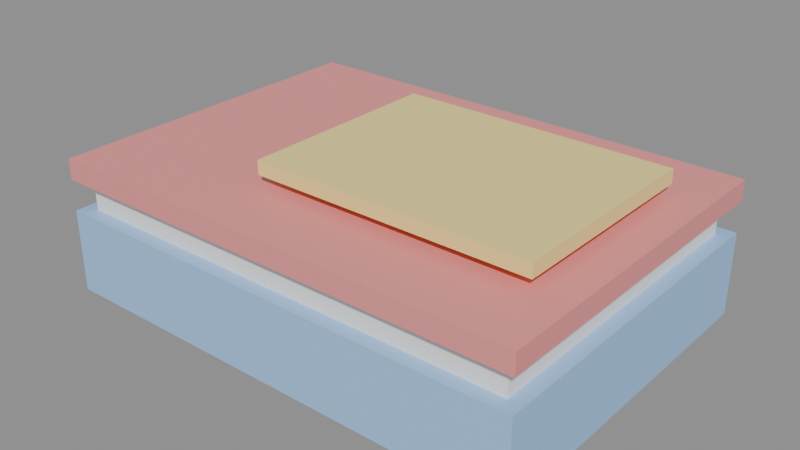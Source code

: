 # Source: KID_LIVRO_INF_v01.blend  (saved by Blender 4.2.66; exported with 4.5.12 LTS)
import bpy
from mathutils import Matrix  # noqa: F401  (used for matrix-valued properties, if any)

bpy.ops.wm.read_factory_settings(use_empty=True)
scene = bpy.context.scene
scene.name = 'Scene'

# ---- materials (node trees are filled in below, after node groups)
mat_polyroom_pbr = bpy.data.materials.new('Polyroom_PBR')

# ---- material node trees
mat_polyroom_pbr.use_nodes = True; mat_polyroom_pbr.node_tree.nodes.clear()
_N = mat_polyroom_pbr.node_tree.nodes; _L = mat_polyroom_pbr.node_tree.links
n0 = _N.new('ShaderNodeOutputMaterial'); n0.name = 'Material Output'; n0.location = (300, 0)
n1 = _N.new('ShaderNodeBsdfPrincipled'); n1.name = 'Principled BSDF'; n1.location = (0, 0)
n2 = _N.new('ShaderNodeVertexColor'); n2.name = 'Color Attribute'; n2.location = (-300, 0)
n2.layer_name = 'Color'
_L.new(n2.outputs[0], n1.inputs[0])
_L.new(n1.outputs[0], n0.inputs[0])
n0.is_active_output = True

# ---- meshes
me_kid_livro_inf_v01 = bpy.data.meshes.new('KID_LIVRO_INF_v01')
me_kid_livro_inf_v01.from_pydata([(-0.175, -0.125, 0.0), (-0.175, -0.125, 0.06), (-0.175, 0.125, 0.0), (-0.175, 0.125, 0.06), (0.175, -0.125, 0.0), (0.175, -0.125, 0.06), (0.175, 0.125, 0.0), (0.175, 0.125, 0.06), (-0.165, -0.115, 0.05), (-0.165, -0.115, 0.08), (-0.165, 0.115, 0.05), (-0.165, 0.115, 0.08), (0.165, -0.115, 0.05), (0.165, -0.115, 0.08), (0.165, 0.115, 0.05), (0.165, 0.115, 0.08), (-0.175, -0.125, 0.0825), (-0.175, -0.125, 0.0975), (-0.175, 0.125, 0.0825), (-0.175, 0.125, 0.0975), (0.175, -0.125, 0.0825), (0.175, -0.125, 0.0975), (0.175, 0.125, 0.0825), (0.175, 0.125, 0.0975), (-0.05, -0.075, 0.105), (-0.05, -0.075, 0.115), (-0.05, 0.075, 0.105), (-0.05, 0.075, 0.115), (0.15, -0.075, 0.105), (0.15, -0.075, 0.115), (0.15, 0.075, 0.105), (0.15, 0.075, 0.115)], [], [(0, 1, 3, 2), (2, 3, 7, 6), (6, 7, 5, 4), (4, 5, 1, 0), (2, 6, 4, 0), (7, 3, 1, 5), (8, 9, 11, 10), (10, 11, 15, 14), (14, 15, 13, 12), (12, 13, 9, 8), (10, 14, 12, 8), (15, 11, 9, 13), (16, 17, 19, 18), (18, 19, 23, 22), (22, 23, 21, 20), (20, 21, 17, 16), (18, 22, 20, 16), (23, 19, 17, 21), (24, 25, 27, 26), (26, 27, 31, 30), (30, 31, 29, 28), (28, 29, 25, 24), (26, 30, 28, 24), (31, 27, 25, 29)])
_uv = me_kid_livro_inf_v01.uv_layers.new(name='UVMap')
_uv.uv.foreach_set('vector', [0.8454, 0.6261, 0.7849, 0.6261, 0.7849, 0.3739, 0.8454, 0.3739, 0.8454, 0.3601, 0.7849, 0.3601, 0.7849, 0.006892, 0.8454, 0.006892, 0.9198, 0.6261, 0.8592, 0.6261, 0.8592, 0.3739, 0.9198, 0.3739, 0.9198, 0.3601, 0.8592, 0.3601, 0.8592, 0.006892, 0.9198, 0.006892, 0.2592, 0.006892, 0.2592, 0.3601, 0.006892, 0.3601, 0.006892, 0.006892, 0.5252, 0.006892, 0.5252, 0.3601, 0.273, 0.3601, 0.273, 0.006892, 0.8996, 0.9326, 0.8693, 0.9326, 0.8693, 0.7005, 0.8996, 0.7005, 0.9638, 0.3399, 0.9335, 0.3399, 0.9335, 0.006892, 0.9638, 0.006892, 0.9436, 0.9326, 0.9134, 0.9326, 0.9134, 0.7005, 0.9436, 0.7005, 0.9638, 0.6867, 0.9335, 0.6867, 0.9335, 0.3537, 0.9638, 0.3537, 0.7711, 0.006892, 0.7711, 0.3399, 0.539, 0.3399, 0.539, 0.006892, 0.7711, 0.3537, 0.7711, 0.6867, 0.539, 0.6867, 0.539, 0.3537, 0.02203, 0.9931, 0.006892, 0.9931, 0.006892, 0.7408, 0.02203, 0.7408, 0.9927, 0.3601, 0.9776, 0.3601, 0.9776, 0.006892, 0.9927, 0.006892, 0.05095, 0.9931, 0.03581, 0.9931, 0.03581, 0.7408, 0.05095, 0.7408, 0.9927, 0.727, 0.9776, 0.727, 0.9776, 0.3739, 0.9927, 0.3739, 0.2592, 0.3739, 0.2592, 0.727, 0.006892, 0.727, 0.006892, 0.3739, 0.5252, 0.3739, 0.5252, 0.727, 0.273, 0.727, 0.273, 0.3739, 0.1226, 0.8922, 0.1125, 0.8922, 0.1125, 0.7408, 0.1226, 0.7408, 0.07482, 0.9427, 0.06473, 0.9427, 0.06473, 0.7408, 0.07482, 0.7408, 0.1464, 0.8922, 0.1364, 0.8922, 0.1364, 0.7408, 0.1464, 0.7408, 0.0987, 0.9427, 0.08861, 0.9427, 0.08861, 0.7408, 0.0987, 0.7408, 0.6904, 0.7005, 0.6904, 0.9023, 0.539, 0.9023, 0.539, 0.7005, 0.8555, 0.7005, 0.8555, 0.9023, 0.7042, 0.9023, 0.7042, 0.7005])
_ca = me_kid_livro_inf_v01.color_attributes.new('Color', 'FLOAT_COLOR', 'POINT')
_ca.data.foreach_set('color', [0.35, 0.6, 0.95, 1.0, 0.35, 0.6, 0.95, 1.0, 0.35, 0.6, 0.95, 1.0, 0.35, 0.6, 0.95, 1.0, 0.35, 0.6, 0.95, 1.0, 0.35, 0.6, 0.95, 1.0, 0.35, 0.6, 0.95, 1.0, 0.35, 0.6, 0.95, 1.0, 0.95, 0.94, 0.9, 1.0, 0.95, 0.94, 0.9, 1.0, 0.95, 0.94, 0.9, 1.0, 0.95, 0.94, 0.9, 1.0, 0.95, 0.94, 0.9, 1.0, 0.95, 0.94, 0.9, 1.0, 0.95, 0.94, 0.9, 1.0, 0.95, 0.94, 0.9, 1.0, 0.9, 0.3, 0.3, 1.0, 0.9, 0.3, 0.3, 1.0, 0.9, 0.3, 0.3, 1.0, 0.9, 0.3, 0.3, 1.0, 0.9, 0.3, 0.3, 1.0, 0.9, 0.3, 0.3, 1.0, 0.9, 0.3, 0.3, 1.0, 0.9, 0.3, 0.3, 1.0, 0.98, 0.8, 0.3, 1.0, 0.98, 0.8, 0.3, 1.0, 0.98, 0.8, 0.3, 1.0, 0.98, 0.8, 0.3, 1.0, 0.98, 0.8, 0.3, 1.0, 0.98, 0.8, 0.3, 1.0, 0.98, 0.8, 0.3, 1.0, 0.98, 0.8, 0.3, 1.0])
me_kid_livro_inf_v01.materials.append(mat_polyroom_pbr)
me_kid_livro_inf_v01.update()

# ---- objects
ob_kid_livro_inf_v01 = bpy.data.objects.new('KID_LIVRO_INF_v01', me_kid_livro_inf_v01)

# ---- transforms, parenting, visibility, modifiers, constraints
ob_kid_livro_inf_v01.location = (0.0, 0.0, 0.0)

# ---- collection membership
scene.collection.objects.link(ob_kid_livro_inf_v01)

# ---- scene / render settings (as saved in the file)
scene.frame_start = 1; scene.frame_end = 250; scene.frame_set(1)
scene.render.engine = 'BLENDER_EEVEE_NEXT'
bpy.context.view_layer.update()

# ---- added for rendering (the .blend has no active camera and no usable light): camera, sun + grey world if the file has none
cam_auto = bpy.data.cameras.new('AutoCamera')
cam_auto.lens = 50.0
cam_auto.sensor_width = 36.0
cam_auto.clip_end = 1000.0
ob_auto_camera = bpy.data.objects.new('AutoCamera', cam_auto)
scene.collection.objects.link(ob_auto_camera)
ob_auto_camera.location = (0.411933, -0.494319, 0.387046)
ob_auto_camera.rotation_euler = (1.09748, -7.21219e-08, 0.694738)
scene.camera = ob_auto_camera
light_auto_sun = bpy.data.lights.new('AutoSun', 'SUN')
light_auto_sun.energy = 3.0
light_auto_sun.angle = 0.0523599
ob_auto_sun = bpy.data.objects.new('AutoSun', light_auto_sun)
scene.collection.objects.link(ob_auto_sun)
ob_auto_sun.rotation_euler = (0.872665, 0.174533, 0.523599)
if scene.world is None:
    world_auto = bpy.data.worlds.new('AutoWorld')
    world_auto.color = (0.3, 0.3, 0.3)
    scene.world = world_auto
bpy.context.view_layer.update()
